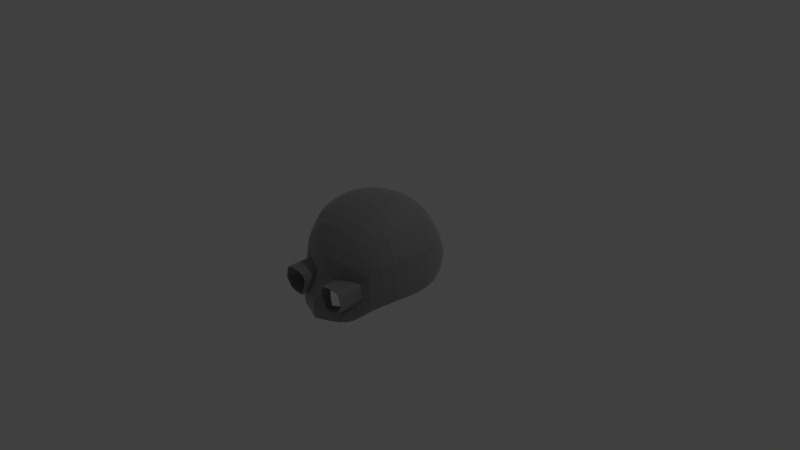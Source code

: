 # Source: helmet.blend  (saved by Blender 2.76.0; exported with 4.5.12 LTS)
import bpy
from mathutils import Matrix  # noqa: F401  (used for matrix-valued properties, if any)

bpy.ops.wm.read_factory_settings(use_empty=True)
scene = bpy.context.scene
scene.name = 'Scene'

# ---- collections
col_collection_1 = bpy.data.collections.new('Collection 1'); scene.collection.children.link(col_collection_1)

# ---- materials (node trees are filled in below, after node groups)
mat_material = bpy.data.materials.new('Material')
mat_material.alpha_threshold = 0.0
mat_material.diffuse_color = (0.07324, 0.07324, 0.07324, 1.0)
mat_material.roughness = 0.5
mat_material.line_color = (0.0, 0.0, 0.0, 1.0)

# ---- material node trees
mat_material.use_nodes = True; mat_material.node_tree.nodes.clear()
_N = mat_material.node_tree.nodes; _L = mat_material.node_tree.links
n0 = _N.new('ShaderNodeOutputMaterial'); n0.name = 'Material Output'; n0.location = (300, 300)
n1 = _N.new('ShaderNodeBsdfAnisotropic'); n1.name = 'Glossy BSDF'; n1.location = (10, 300)
n1.distribution = 'GGX'
n1.inputs[0].default_value = (0.6287, 0.6193, 0.6383, 1.0)
n1.inputs[1].default_value = 0.8944
_L.new(n1.outputs[0], n0.inputs[0])
n0.is_active_output = True

# ---- world
world_world = bpy.data.worlds.new('World'); scene.world = world_world
world_world.color = (0.05088, 0.05088, 0.05088)
world_world.use_sun_shadow = False
world_world.sun_shadow_jitter_overblur = 0.0
world_world.cycles.sampling_method = 'MANUAL'
world_world.cycles.sample_map_resolution = 256

# ---- cameras
cam_camera = bpy.data.cameras.new('Camera')
cam_camera.clip_end = 100.0
cam_camera.lens = 35.0
cam_camera.sensor_width = 32.0
cam_camera.sensor_height = 18.0
cam_camera.ortho_scale = 7.314
cam_camera.dof.focus_distance = 0.0

# ---- lights
light_lamp = bpy.data.lights.new('Lamp', 'POINT')
light_lamp.transmission_factor = 0.0
light_lamp.cutoff_distance = 30.0
light_lamp.energy = 100.0
light_lamp.shadow_buffer_clip_start = 1.001
light_lamp.shadow_soft_size = 0.1
light_lamp.shadow_maximum_resolution = 0.006
light_lamp.use_absolute_resolution = True
light_lamp.cycles.use_multiple_importance_sampling = False

# ---- meshes
me_cube = bpy.data.meshes.new('Cube')
me_cube.from_pydata([(-0.1693, 0.1693, 0.8203), (-0.1571, 0.4798, 0.7064), (-0.55, 0.1541, 0.664), (-0.4937, 0.42, 0.5862), (-0.1693, -0.1693, 0.8203), (-0.55, -0.1541, 0.664), (-0.1571, -0.4798, 0.7027), (-0.4937, -0.42, 0.5731), (-0.7981, 0.1646, 0.3007), (-0.7064, 0.1571, 0.4798), (-0.687, 0.4672, 0.2801), (-0.6178, 0.4342, 0.4342), (-0.7981, -0.1646, 0.2969), (-0.687, -0.4666, 0.2233), (-0.7064, -0.1571, 0.4785), (-0.6178, -0.4342, 0.4027), (-0.116, -0.802, 0.1482), (-0.1571, -0.7064, 0.4365), (-0.5084, -0.6466, 0.1362), (-0.4937, -0.5862, 0.3525), (-0.1646, 0.8005, 0.3041), (-0.5347, 0.6477, 0.2765), (-0.1571, 0.7065, 0.4799), (-0.4937, 0.5862, 0.4201), (-0.7215, -0.4907, -0.01481), (-0.8377, -0.1729, 0.05989), (-0.0934, -0.9206, -0.1695), (-0.5308, -0.6702, -0.1466), (-0.1729, 0.854, 0.09014), (-0.7215, 0.4952, 0.06924), (-0.5619, 0.6916, 0.07988), (-0.8377, 0.1729, 0.06682), (-0.5572, 0.6955, -0.06499), (-0.1715, 0.8579, -0.06854), (-0.5545, -0.6969, -0.2945), (-0.1565, -0.9451, -0.3854), (-0.7181, -0.4947, -0.1732), (-0.8308, -0.1718, -0.1156), (-0.7155, 0.4954, -0.08626), (-0.8308, 0.1717, -0.1069), (-0.5466, 0.6669, 0.1904), (-0.1682, 0.8239, 0.2104), (-0.502, -0.6537, -0.00682), (-0.06847, -0.85, -0.02178), (-0.7021, -0.4771, 0.1144), (-0.8154, -0.1682, 0.1921), (-0.7021, 0.4795, 0.1877), (-0.8154, 0.1682, 0.1982), (-0.4062, 0.7551, 0.2023), (-0.394, -0.8284, -0.3774), (-0.4141, 0.7912, -0.05547), (-0.4176, 0.785, 0.09146), (-0.3738, 0.6499, 0.4487), (-0.3973, 0.7318, 0.2887), (-0.3738, -0.6498, 0.3768), (-0.3174, -0.7329, 0.1176), (-0.3738, -0.4485, 0.64), (-0.4087, -0.1602, 0.7493), (-0.3738, 0.4485, 0.6498), (-0.4087, 0.1602, 0.7493), (-0.1632, 0.3315, 0.7775), (-0.3138, 0.164, 0.7882), (-0.5261, 0.2976, 0.6328), (-0.2898, 0.4634, 0.6798), (-0.1723, -2.198e-07, 0.8346), (-0.5598, -3.129e-07, 0.6758), (-0.3138, -0.164, 0.7882), (-0.1632, -0.3315, 0.7766), (-0.2898, -0.4634, 0.6727), (-0.5261, -0.2976, 0.6295), (-0.8416, 0.1738, -0.01002), (-0.7249, 0.4993, 0.0002425), (-0.8121, -2.98e-07, 0.3051), (-0.7189, -3.204e-07, 0.4881), (-0.7719, 0.162, 0.3644), (-0.7563, 0.3225, 0.2901), (-0.6669, 0.4567, 0.3357), (-0.6717, 0.3049, 0.4598), (-0.8416, -0.1739, -0.01718), (-0.7256, -0.4951, -0.0854), (-0.7563, -0.3223, 0.2712), (-0.7719, -0.162, 0.3617), (-0.6717, -0.3049, 0.4503), (-0.6669, -0.4565, 0.2891), (-0.1203, -0.9433, -0.2658), (-0.5049, -0.6846, -0.1942), (-0.1486, -0.7729, 0.2776), (-0.2257, -0.7721, 0.121), (-0.5157, -0.6284, 0.2218), (-0.2898, -0.6798, 0.4004), (-0.1738, 0.8626, 0.0199), (-0.5646, 0.6989, 0.01558), (-0.305, 0.7699, 0.2956), (-0.162, 0.7726, 0.3654), (-0.2898, 0.6799, 0.4636), (-0.5223, 0.6287, 0.3283), (-0.6328, 0.6214, -0.0727), (-0.6074, 0.5814, 0.2743), (-0.5549, 0.5321, 0.4164), (-0.6353, -0.6208, -0.2301), (-0.6008, -0.5803, 0.1721), (-0.5549, -0.5321, 0.3615), (-0.8264, 0.1706, 0.1331), (-0.5549, 0.4164, 0.5321), (-0.6246, 0.1533, 0.5965), (-0.6246, -0.1533, 0.5962), (-0.5549, -0.4164, 0.5141), (-0.3637, 0.563, 0.563), (-0.1541, 0.6071, 0.6071), (-0.7117, 0.4873, 0.129), (-0.8264, -0.1706, 0.1262), (-0.3637, -0.5629, 0.5327), (-0.1541, -0.6071, 0.5917), (-0.7117, -0.4838, 0.04847), (-0.07515, -0.8864, -0.08901), (-0.1706, 0.8388, 0.1508), (-0.5542, 0.6792, 0.1356), (-0.6303, -0.6079, -0.08044), (-0.7875, 0.3385, -0.09965), (-0.8453, -2.007e-05, -0.1111), (-0.7882, -0.3384, -0.1323), (-0.2942, -0.8978, -0.3868), (-0.3179, 0.8316, -0.05637), (-0.794, 0.34, 0.06622), (-0.8522, -2.645e-07, 0.06629), (-0.4058, 0.783, -0.1365), (-0.1681, 0.8477, -0.1558), (-0.794, -0.3389, 0.03656), (-0.3206, 0.8255, 0.094), (-0.1935, -0.8939, -0.2069), (-0.6381, 0.619, 0.07431), (-0.5604, -0.7019, -0.3807), (-0.1828, -0.9248, -0.5148), (-0.7068, -0.4918, -0.2646), (-0.8146, -0.1686, -0.2132), (-0.7014, 0.4883, -0.1715), (-0.8146, 0.1685, -0.2025), (-0.8297, -2.831e-07, 0.2003), (-0.7728, 0.3302, 0.192), (-0.7728, -0.3296, 0.1661), (-0.1558, -0.8306, -0.05447), (-0.3118, 0.7942, 0.2073), (-0.6208, 0.5979, 0.1867), (-0.6097, -0.5916, 0.0518), (-0.5399, 0.656, 0.239), (-0.1662, 0.8107, 0.2634), (-0.2697, -0.7473, 0.02748), (-0.08487, -0.8192, 0.04389), (-0.6936, -0.4712, 0.1752), (-0.8056, -0.1662, 0.2512), (-0.6936, 0.4726, 0.2399), (-0.8056, 0.1662, 0.2561), (-0.3927, 0.3124, 0.7112), (-0.416, -2.831e-07, 0.7625), (-0.3927, -0.3124, 0.7088), (-0.3442, -0.8244, -0.2918), (-0.3698, -0.7071, 0.2219), (-0.4196, 0.7942, 0.02654), (-0.3898, 0.707, 0.3447), (-0.4754, 0.5175, 0.5175), (-0.4754, -0.5175, 0.4843), (-0.517, -0.6583, -0.08176), (-0.4118, 0.7699, 0.1474), (-0.5461, 0.6877, -0.1444), (-0.4298, -0.8194, -0.4678), (-0.4012, 0.7419, 0.2512), (-0.4574, -0.6514, 0.03436), (-0.4762, 0.7112, 0.1964), (-0.4745, -0.7553, -0.3494), (-0.4854, 0.7435, -0.06021), (-0.4895, 0.7385, 0.08569), (-0.4336, 0.6182, 0.4344), (-0.4658, 0.6899, 0.2826), (-0.4336, -0.6181, 0.3621), (-0.4129, -0.6895, 0.1175), (-0.4336, -0.4343, 0.6062), (-0.4791, -0.1571, 0.7068), (-0.4336, 0.4343, 0.6181), (-0.4791, 0.1571, 0.7068), (-0.0005374, -0.9914, -0.5229), (-0.3194, -2.59e-07, 0.8021), (-0.3022, 0.3208, 0.7473), (-0.3022, -0.3208, 0.7455), (-0.8562, -5.211e-06, -0.01203), (-0.7978, 0.3421, -0.007232), (-0.7855, -3.083e-07, 0.3703), (-0.7979, -0.3411, -0.0376), (-0.7321, 0.3167, 0.3507), (-0.7321, -0.3167, 0.3357), (-0.2365, -0.903, -0.2912), (-0.2782, -0.7433, 0.241), (-0.3221, 0.8349, 0.02761), (-0.3, 0.7429, 0.3539), (-0.6411, 0.625, 0.008987), (-0.5918, 0.566, 0.326), (-0.6366, -0.6162, -0.1482), (-0.5901, -0.5657, 0.2438), (-0.5961, 0.2958, 0.5698), (-0.6357, -3.232e-07, 0.607), (-0.5961, -0.2958, 0.5649), (-0.2835, 0.5853, 0.5853), (-0.2835, -0.5853, 0.5607), (-0.5262, 0.4915, 0.4915), (-0.5262, -0.4915, 0.4568), (-0.6201, -0.5988, -0.01709), (-0.6294, 0.6084, 0.131), (-0.7721, 0.3327, -0.1908), (-0.8288, -3.78e-05, -0.2091), (-0.7734, -0.3337, -0.2274), (-0.3362, -0.8767, -0.4895), (0.0005374, -0.9914, -0.5229), (-0.3162, 0.8097, 0.1511), (-0.1638, -0.8699, -0.1258), (-0.3115, 0.8229, -0.1394), (-0.7833, -0.3342, 0.1009), (-0.6202, 0.6139, -0.1531), (-0.6305, -0.6216, -0.3179), (-0.7833, 0.335, 0.1297), (-0.8409, -2.745e-07, 0.1337), (-0.8197, -2.922e-07, 0.2595), (-0.7635, 0.3258, 0.2475), (-0.7635, -0.3255, 0.2251), (-0.1847, -0.7924, 0.008436), (-0.308, 0.7804, 0.2572), (-0.6132, 0.5885, 0.2362), (-0.6022, -0.5857, 0.1177), (-0.4592, 0.305, 0.6721), (-0.4877, -2.988e-07, 0.7193), (-0.4592, -0.305, 0.6692), (-0.4458, -0.7406, -0.2663), (-0.4426, -0.6678, 0.2167), (-0.4918, 0.7467, 0.02108), (-0.4558, 0.668, 0.3365), (-0.4194, 0.5403, 0.5403), (-0.4194, -0.5403, 0.5074), (-0.4828, 0.7247, 0.1415), (-0.4757, 0.7355, -0.1404), (-0.4943, -0.7591, -0.4362), (-0.4703, 0.6991, 0.2451), (-0.381, -0.6961, 0.03832), (-0.5308, -0.9983, -0.1466), (-0.502, -0.9983, -0.00682), (-0.5049, -0.9983, -0.1942), (-0.1935, -0.9983, -0.2069), (-0.1558, -0.9983, -0.05447), (-0.2697, -0.9983, 0.02748), (-0.3442, -0.9983, -0.2918), (-0.517, -0.9983, -0.08176), (-0.4574, -0.9983, 0.03436), (-0.2365, -0.9983, -0.2912), (-0.1638, -0.9983, -0.1258), (-0.1847, -0.9983, 0.008436), (-0.4458, -0.9983, -0.2663), (-0.381, -0.9983, 0.03832), (0.0005374, -0.9914, -0.5229), (-0.0005374, -0.9914, -0.5229), (0.1693, 0.1693, 0.8203), (0.1571, 0.4798, 0.7064), (0.55, 0.1541, 0.664), (0.4937, 0.42, 0.5862), (0.1693, -0.1693, 0.8203), (0.55, -0.1541, 0.664), (0.1571, -0.4798, 0.7027), (0.4937, -0.42, 0.5731), (0.7981, 0.1646, 0.3007), (0.7064, 0.1571, 0.4798), (0.687, 0.4672, 0.2801), (0.6178, 0.4342, 0.4342), (0.7981, -0.1646, 0.2969), (0.687, -0.4666, 0.2233), (0.7064, -0.1571, 0.4785), (0.6178, -0.4342, 0.4027), (0.116, -0.802, 0.1482), (0.1571, -0.7064, 0.4365), (0.5084, -0.6466, 0.1362), (0.4937, -0.5862, 0.3525), (0.1646, 0.8005, 0.3041), (0.5347, 0.6477, 0.2765), (0.1571, 0.7065, 0.4799), (0.4937, 0.5862, 0.4201), (0.7215, -0.4907, -0.01481), (0.8377, -0.1729, 0.05989), (0.0934, -0.9206, -0.1695), (0.5308, -0.6702, -0.1466), (0.1729, 0.854, 0.09014), (0.7215, 0.4952, 0.06924), (0.5619, 0.6916, 0.07988), (0.8377, 0.1729, 0.06682), (0.5572, 0.6955, -0.06499), (0.1715, 0.8579, -0.06854), (0.5545, -0.6969, -0.2945), (0.1565, -0.9451, -0.3854), (0.7181, -0.4947, -0.1732), (0.8308, -0.1718, -0.1156), (0.7155, 0.4954, -0.08626), (0.8308, 0.1717, -0.1069), (0.5466, 0.6669, 0.1904), (0.1682, 0.8239, 0.2104), (0.502, -0.6537, -0.00682), (0.06847, -0.85, -0.02178), (0.7021, -0.4771, 0.1144), (0.8154, -0.1682, 0.1921), (0.7021, 0.4795, 0.1877), (0.8154, 0.1682, 0.1982), (0.4062, 0.7551, 0.2023), (0.394, -0.8284, -0.3774), (0.4141, 0.7912, -0.05547), (0.4176, 0.785, 0.09146), (0.3738, 0.6499, 0.4487), (0.3973, 0.7318, 0.2887), (0.3738, -0.6498, 0.3768), (0.3174, -0.7329, 0.1176), (0.3738, -0.4485, 0.64), (0.4087, -0.1602, 0.7493), (0.3738, 0.4485, 0.6498), (0.4087, 0.1602, 0.7493), (0.1632, 0.3315, 0.7775), (0.3138, 0.164, 0.7882), (0.5261, 0.2976, 0.6328), (0.2898, 0.4634, 0.6798), (0.1723, -2.198e-07, 0.8346), (0.5598, -3.129e-07, 0.6758), (0.3138, -0.164, 0.7882), (0.1632, -0.3315, 0.7766), (0.2898, -0.4634, 0.6727), (0.5261, -0.2976, 0.6295), (0.8416, 0.1738, -0.01002), (0.7249, 0.4993, 0.0002425), (0.8121, -2.98e-07, 0.3051), (0.7189, -3.204e-07, 0.4881), (0.7719, 0.162, 0.3644), (0.7563, 0.3225, 0.2901), (0.6669, 0.4567, 0.3357), (0.6717, 0.3049, 0.4598), (0.8416, -0.1739, -0.01718), (0.7256, -0.4951, -0.0854), (0.7563, -0.3223, 0.2712), (0.7719, -0.162, 0.3617), (0.6717, -0.3049, 0.4503), (0.6669, -0.4565, 0.2891), (0.1203, -0.9433, -0.2658), (0.5049, -0.6846, -0.1942), (0.1486, -0.7729, 0.2776), (0.2257, -0.7721, 0.121), (0.5157, -0.6284, 0.2218), (0.2898, -0.6798, 0.4004), (0.1738, 0.8626, 0.0199), (0.5646, 0.6989, 0.01558), (0.305, 0.7699, 0.2956), (0.162, 0.7726, 0.3654), (0.2898, 0.6799, 0.4636), (0.5223, 0.6287, 0.3283), (0.6328, 0.6214, -0.0727), (0.6074, 0.5814, 0.2743), (0.5549, 0.5321, 0.4164), (0.6353, -0.6208, -0.2301), (0.6008, -0.5803, 0.1721), (0.5549, -0.5321, 0.3615), (0.8264, 0.1706, 0.1331), (0.5549, 0.4164, 0.5321), (0.6246, 0.1533, 0.5965), (0.6246, -0.1533, 0.5962), (0.5549, -0.4164, 0.5141), (0.3637, 0.563, 0.563), (0.1541, 0.6071, 0.6071), (0.7117, 0.4873, 0.129), (0.8264, -0.1706, 0.1262), (0.3637, -0.5629, 0.5327), (0.1541, -0.6071, 0.5917), (0.7117, -0.4838, 0.04847), (0.07515, -0.8864, -0.08901), (0.1706, 0.8388, 0.1508), (0.5542, 0.6792, 0.1356), (0.6303, -0.6079, -0.08044), (0.7875, 0.3385, -0.09965), (0.8453, -2.007e-05, -0.1111), (0.7882, -0.3384, -0.1323), (0.2942, -0.8978, -0.3868), (0.3179, 0.8316, -0.05637), (0.794, 0.34, 0.06622), (0.8522, -2.645e-07, 0.06629), (0.4058, 0.783, -0.1365), (0.1681, 0.8477, -0.1558), (0.794, -0.3389, 0.03656), (0.3206, 0.8255, 0.094), (0.1935, -0.8939, -0.2069), (0.6381, 0.619, 0.07431), (0.5604, -0.7019, -0.3807), (0.1828, -0.9248, -0.5148), (0.7068, -0.4918, -0.2646), (0.8146, -0.1686, -0.2132), (0.7014, 0.4883, -0.1715), (0.8146, 0.1685, -0.2025), (0.8297, -2.831e-07, 0.2003), (0.7728, 0.3302, 0.192), (0.7728, -0.3296, 0.1661), (0.1558, -0.8306, -0.05447), (0.3118, 0.7942, 0.2073), (0.6208, 0.5979, 0.1867), (0.6097, -0.5916, 0.0518), (0.5399, 0.656, 0.239), (0.1662, 0.8107, 0.2634), (0.2697, -0.7473, 0.02748), (0.08487, -0.8192, 0.04389), (0.6936, -0.4712, 0.1752), (0.8056, -0.1662, 0.2512), (0.6936, 0.4726, 0.2399), (0.8056, 0.1662, 0.2561), (0.3927, 0.3124, 0.7112), (0.416, -2.831e-07, 0.7625), (0.3927, -0.3124, 0.7088), (0.3442, -0.8244, -0.2918), (0.3698, -0.7071, 0.2219), (0.4196, 0.7942, 0.02654), (0.3898, 0.707, 0.3447), (0.4754, 0.5175, 0.5175), (0.4754, -0.5175, 0.4843), (0.517, -0.6583, -0.08176), (0.4118, 0.7699, 0.1474), (0.5461, 0.6877, -0.1444), (0.4298, -0.8194, -0.4678), (0.4012, 0.7419, 0.2512), (0.4574, -0.6514, 0.03436), (0.4762, 0.7112, 0.1964), (0.4745, -0.7553, -0.3494), (0.4854, 0.7435, -0.06021), (0.4895, 0.7385, 0.08569), (0.4336, 0.6182, 0.4344), (0.4658, 0.6899, 0.2826), (0.4336, -0.6181, 0.3621), (0.4129, -0.6895, 0.1175), (0.4336, -0.4343, 0.6062), (0.4791, -0.1571, 0.7068), (0.4336, 0.4343, 0.6181), (0.4791, 0.1571, 0.7068), (0.0005374, -0.9914, -0.5229), (0.3194, -2.59e-07, 0.8021), (0.3022, 0.3208, 0.7473), (0.3022, -0.3208, 0.7455), (0.8562, -5.211e-06, -0.01203), (0.7978, 0.3421, -0.007232), (0.7855, -3.083e-07, 0.3703), (0.7979, -0.3411, -0.0376), (0.7321, 0.3167, 0.3507), (0.7321, -0.3167, 0.3357), (0.2365, -0.903, -0.2912), (0.2782, -0.7433, 0.241), (0.3221, 0.8349, 0.02761), (0.3, 0.7429, 0.3539), (0.6411, 0.625, 0.008987), (0.5918, 0.566, 0.326), (0.6366, -0.6162, -0.1482), (0.5901, -0.5657, 0.2438), (0.5961, 0.2958, 0.5698), (0.6357, -3.232e-07, 0.607), (0.5961, -0.2958, 0.5649), (0.2835, 0.5853, 0.5853), (0.2835, -0.5853, 0.5607), (0.5262, 0.4915, 0.4915), (0.5262, -0.4915, 0.4568), (0.6201, -0.5988, -0.01709), (0.6294, 0.6084, 0.131), (0.7721, 0.3327, -0.1908), (0.8288, -3.78e-05, -0.2091), (0.7734, -0.3337, -0.2274), (0.3362, -0.8767, -0.4895), (-0.0005374, -0.9914, -0.5229), (0.3162, 0.8097, 0.1511), (0.1638, -0.8699, -0.1258), (0.3115, 0.8229, -0.1394), (0.7833, -0.3342, 0.1009), (0.6202, 0.6139, -0.1531), (0.6305, -0.6216, -0.3179), (0.7833, 0.335, 0.1297), (0.8409, -2.745e-07, 0.1337), (0.8197, -2.922e-07, 0.2595), (0.7635, 0.3258, 0.2475), (0.7635, -0.3255, 0.2251), (0.1847, -0.7924, 0.008436), (0.308, 0.7804, 0.2572), (0.6132, 0.5885, 0.2362), (0.6022, -0.5857, 0.1177), (0.4592, 0.305, 0.6721), (0.4877, -2.988e-07, 0.7193), (0.4592, -0.305, 0.6692), (0.4458, -0.7406, -0.2663), (0.4426, -0.6678, 0.2167), (0.4918, 0.7467, 0.02108), (0.4558, 0.668, 0.3365), (0.4194, 0.5403, 0.5403), (0.4194, -0.5403, 0.5074), (0.4828, 0.7247, 0.1415), (0.4757, 0.7355, -0.1404), (0.4943, -0.7591, -0.4362), (0.4703, 0.6991, 0.2451), (0.381, -0.6961, 0.03832), (0.5308, -0.9983, -0.1466), (0.502, -0.9983, -0.00682), (0.5049, -0.9983, -0.1942), (0.1935, -0.9983, -0.2069), (0.1558, -0.9983, -0.05447), (0.2697, -0.9983, 0.02748), (0.3442, -0.9983, -0.2918), (0.517, -0.9983, -0.08176), (0.4574, -0.9983, 0.03436), (0.2365, -0.9983, -0.2912), (0.1638, -0.9983, -0.1258), (0.1847, -0.9983, 0.008436), (0.4458, -0.9983, -0.2663), (0.381, -0.9983, 0.03832), (0.0, 0.1723, 0.8346), (0.0, 0.4884, 0.7189), (0.0, -0.1723, 0.8346), (0.0, -0.4884, 0.717), (0.0, -0.8147, 0.1694), (0.0, -0.7189, 0.4577), (0.0, 0.8139, 0.3088), (0.0, 0.7189, 0.4884), (0.0, -1.004, -0.3595), (0.0, 0.8675, -0.07745), (0.0, -0.9204, -0.144), (0.0, 0.8652, 0.0866), (0.0, -0.8494, -0.002694), (0.0, 0.8364, 0.2114), (0.0, -1.004, -0.3595), (-0.0005374, -0.9914, -0.5229), (0.0, -1.923e-07, 0.8492), (0.0, 0.3375, 0.7912), (0.0, -0.3375, 0.7907), (0.0, -0.9903, -0.2842), (0.0, -0.7862, 0.3002), (0.0, 0.8731, 0.01385), (0.0, 0.786, 0.3717), (0.0, 0.6179, 0.6179), (0.0, -0.6179, 0.6079), (0.0005374, -0.9914, -0.5229), (0.0, 0.8507, 0.1495), (0.0, -0.88, -0.06527), (0.0, 0.8563, -0.1674), (0.0, -0.828, 0.06757), (0.0, 0.8237, 0.2664)], [(529, 518), (518, 179), (518, 254), (524, 255), (518, 435), (518, 525), (524, 535)], [(0, 64, 526, 510), (0, 510, 527, 60), (0, 60, 181, 61), (0, 61, 180, 64), (1, 60, 527, 511), (1, 511, 533, 108), (1, 108, 200, 63), (1, 63, 181, 60), (2, 65, 227, 178), (2, 178, 226, 62), (2, 62, 197, 104), (2, 104, 198, 65), (3, 62, 226, 177), (3, 177, 233, 159), (3, 159, 202, 103), (3, 103, 197, 62), (4, 512, 526, 64), (4, 64, 180, 66), (4, 66, 182, 67), (4, 67, 528, 512), (5, 176, 227, 65), (5, 65, 198, 105), (5, 105, 199, 69), (5, 69, 228, 176), (6, 513, 528, 67), (6, 67, 182, 68), (6, 68, 201, 112), (6, 112, 534, 513), (7, 175, 228, 69), (7, 69, 199, 106), (7, 106, 203, 160), (7, 160, 234, 175), (8, 151, 219, 72), (8, 72, 185, 74), (8, 74, 187, 75), (8, 75, 220, 151), (9, 74, 185, 73), (9, 73, 198, 104), (9, 104, 197, 77), (9, 77, 187, 74), (10, 150, 220, 75), (10, 75, 187, 76), (10, 76, 194, 97), (10, 97, 224, 150), (11, 76, 187, 77), (11, 77, 197, 103), (11, 103, 202, 98), (11, 98, 194, 76), (12, 72, 219, 149), (12, 149, 221, 80), (12, 80, 188, 81), (12, 81, 185, 72), (13, 80, 221, 148), (13, 148, 225, 100), (13, 100, 196, 83), (13, 83, 188, 80), (14, 73, 185, 81), (14, 81, 188, 82), (14, 82, 199, 105), (14, 105, 198, 73), (15, 82, 188, 83), (15, 83, 196, 101), (15, 101, 203, 106), (15, 106, 199, 82), (16, 147, 539, 514), (16, 514, 530, 86), (16, 86, 190, 87), (16, 87, 222, 147), (17, 86, 530, 515), (17, 515, 534, 112), (17, 112, 201, 89), (17, 89, 190, 86), (18, 166, 239, 174), (18, 174, 230, 88), (18, 88, 196, 100), (18, 100, 225, 166), (19, 88, 230, 173), (19, 173, 234, 160), (19, 160, 203, 101), (19, 101, 196, 88), (20, 516, 540, 145), (20, 145, 223, 92), (20, 92, 192, 93), (20, 93, 532, 516), (21, 172, 238, 144), (21, 144, 224, 97), (21, 97, 194, 95), (21, 95, 232, 172), (22, 517, 532, 93), (22, 93, 192, 94), (22, 94, 200, 108), (22, 108, 533, 517), (23, 171, 232, 95), (23, 95, 194, 98), (23, 98, 202, 159), (23, 159, 233, 171), (24, 127, 186, 79), (24, 79, 195, 117), (24, 117, 204, 113), (24, 113, 214, 127), (25, 124, 183, 78), (25, 78, 186, 127), (25, 127, 214, 110), (25, 110, 218, 124), (26, 84, 529, 520), (26, 520, 537, 114), (26, 114, 212, 129), (26, 129, 189, 84), (27, 161, 204, 117), (27, 117, 195, 85), (28, 521, 531, 90), (28, 90, 191, 128), (28, 128, 211, 115), (28, 115, 536, 521), (29, 71, 184, 123), (29, 123, 217, 109), (29, 109, 205, 130), (29, 130, 193, 71), (30, 170, 231, 91), (30, 91, 193, 130), (30, 130, 205, 116), (30, 116, 235, 170), (31, 70, 183, 124), (31, 124, 218, 102), (31, 102, 217, 123), (31, 123, 184, 70), (32, 91, 231, 169), (32, 169, 236, 163), (32, 163, 215, 96), (32, 96, 193, 91), (33, 90, 531, 519), (33, 519, 538, 126), (33, 126, 213, 122), (33, 122, 191, 90), (34, 168, 229, 85), (34, 85, 195, 99), (34, 99, 216, 131), (34, 131, 237, 168), (35, 524, 529, 84), (35, 84, 189, 121), (35, 121, 209, 132), (35, 132, 210, 524), (36, 79, 186, 120), (36, 120, 208, 133), (36, 133, 216, 99), (36, 99, 195, 79), (37, 78, 183, 119), (37, 119, 207, 134), (37, 134, 208, 120), (37, 120, 186, 78), (38, 118, 184, 71), (38, 71, 193, 96), (38, 96, 215, 135), (38, 135, 206, 118), (39, 119, 183, 70), (39, 70, 184, 118), (39, 118, 206, 136), (39, 136, 207, 119), (40, 167, 235, 116), (40, 116, 205, 142), (40, 142, 224, 144), (40, 144, 238, 167), (41, 523, 536, 115), (41, 115, 211, 141), (41, 141, 223, 145), (41, 145, 540, 523), (42, 166, 225, 143), (42, 143, 204, 161), (43, 114, 537, 522), (43, 522, 539, 147), (43, 147, 222, 140), (43, 140, 212, 114), (44, 139, 214, 113), (44, 113, 204, 143), (44, 143, 225, 148), (44, 148, 221, 139), (45, 137, 218, 110), (45, 110, 214, 139), (45, 139, 221, 149), (45, 149, 219, 137), (46, 109, 217, 138), (46, 138, 220, 150), (46, 150, 224, 142), (46, 142, 205, 109), (47, 102, 218, 137), (47, 137, 219, 151), (47, 151, 220, 138), (47, 138, 217, 102), (48, 141, 211, 162), (48, 162, 235, 167), (48, 167, 238, 165), (48, 165, 223, 141), (49, 121, 189, 155), (49, 155, 229, 168), (49, 168, 237, 164), (49, 164, 209, 121), (50, 157, 191, 122), (50, 122, 213, 125), (50, 125, 236, 169), (50, 169, 231, 157), (51, 128, 191, 157), (51, 157, 231, 170), (51, 170, 235, 162), (51, 162, 211, 128), (52, 94, 192, 158), (52, 158, 232, 171), (52, 171, 233, 107), (52, 107, 200, 94), (53, 92, 223, 165), (53, 165, 238, 172), (53, 172, 232, 158), (53, 158, 192, 92), (54, 156, 190, 89), (54, 89, 201, 111), (54, 111, 234, 173), (54, 173, 230, 156), (55, 146, 222, 87), (55, 87, 190, 156), (55, 156, 230, 174), (55, 174, 239, 146), (56, 68, 182, 154), (56, 154, 228, 175), (56, 175, 234, 111), (56, 111, 201, 68), (57, 66, 180, 153), (57, 153, 227, 176), (57, 176, 228, 154), (57, 154, 182, 66), (58, 152, 181, 63), (58, 63, 200, 107), (58, 107, 233, 177), (58, 177, 226, 152), (59, 153, 180, 61), (59, 61, 181, 152), (59, 152, 226, 178), (59, 178, 227, 153), (146, 239, 253, 245), (166, 42, 241, 248), (161, 27, 240, 247), (222, 146, 245, 251), (85, 229, 252, 242), (212, 140, 244, 250), (42, 161, 247, 241), (239, 166, 248, 253), (189, 129, 243, 249), (27, 85, 242, 240), (155, 189, 249, 246), (140, 222, 251, 244), (129, 212, 250, 243), (229, 155, 246, 252), (256, 510, 526, 320), (256, 316, 527, 510), (256, 317, 437, 316), (256, 320, 436, 317), (257, 511, 527, 316), (257, 364, 533, 511), (257, 319, 456, 364), (257, 316, 437, 319), (258, 434, 483, 321), (258, 318, 482, 434), (258, 360, 453, 318), (258, 321, 454, 360), (259, 433, 482, 318), (259, 415, 489, 433), (259, 359, 458, 415), (259, 318, 453, 359), (260, 320, 526, 512), (260, 322, 436, 320), (260, 323, 438, 322), (260, 512, 528, 323), (261, 321, 483, 432), (261, 361, 454, 321), (261, 325, 455, 361), (261, 432, 484, 325), (262, 323, 528, 513), (262, 324, 438, 323), (262, 368, 457, 324), (262, 513, 534, 368), (263, 325, 484, 431), (263, 362, 455, 325), (263, 416, 459, 362), (263, 431, 490, 416), (264, 328, 475, 407), (264, 330, 441, 328), (264, 331, 443, 330), (264, 407, 476, 331), (265, 329, 441, 330), (265, 360, 454, 329), (265, 333, 453, 360), (265, 330, 443, 333), (266, 331, 476, 406), (266, 332, 443, 331), (266, 353, 450, 332), (266, 406, 480, 353), (267, 333, 443, 332), (267, 359, 453, 333), (267, 354, 458, 359), (267, 332, 450, 354), (268, 405, 475, 328), (268, 336, 477, 405), (268, 337, 444, 336), (268, 328, 441, 337), (269, 404, 477, 336), (269, 356, 481, 404), (269, 339, 452, 356), (269, 336, 444, 339), (270, 337, 441, 329), (270, 338, 444, 337), (270, 361, 455, 338), (270, 329, 454, 361), (271, 339, 444, 338), (271, 357, 452, 339), (271, 362, 459, 357), (271, 338, 455, 362), (272, 514, 539, 403), (272, 342, 530, 514), (272, 343, 446, 342), (272, 403, 478, 343), (273, 515, 530, 342), (273, 368, 534, 515), (273, 345, 457, 368), (273, 342, 446, 345), (274, 430, 495, 422), (274, 344, 486, 430), (274, 356, 452, 344), (274, 422, 481, 356), (275, 429, 486, 344), (275, 416, 490, 429), (275, 357, 459, 416), (275, 344, 452, 357), (276, 401, 540, 516), (276, 348, 479, 401), (276, 349, 448, 348), (276, 516, 532, 349), (277, 400, 494, 428), (277, 353, 480, 400), (277, 351, 450, 353), (277, 428, 488, 351), (278, 349, 532, 517), (278, 350, 448, 349), (278, 364, 456, 350), (278, 517, 533, 364), (279, 351, 488, 427), (279, 354, 450, 351), (279, 415, 458, 354), (279, 427, 489, 415), (280, 335, 442, 383), (280, 373, 451, 335), (280, 369, 460, 373), (280, 383, 470, 369), (281, 334, 439, 380), (281, 383, 442, 334), (281, 366, 470, 383), (281, 380, 474, 366), (282, 520, 529, 340), (282, 370, 537, 520), (282, 385, 468, 370), (282, 340, 445, 385), (283, 373, 460, 417), (283, 341, 451, 373), (284, 346, 531, 521), (284, 384, 447, 346), (284, 371, 467, 384), (284, 521, 536, 371), (285, 379, 440, 327), (285, 365, 473, 379), (285, 386, 461, 365), (285, 327, 449, 386), (286, 347, 487, 426), (286, 386, 449, 347), (286, 372, 461, 386), (286, 426, 491, 372), (287, 380, 439, 326), (287, 358, 474, 380), (287, 379, 473, 358), (287, 326, 440, 379), (288, 425, 487, 347), (288, 419, 492, 425), (288, 352, 471, 419), (288, 347, 449, 352), (289, 519, 531, 346), (289, 382, 538, 519), (289, 378, 469, 382), (289, 346, 447, 378), (290, 341, 485, 424), (290, 355, 451, 341), (290, 387, 472, 355), (290, 424, 493, 387), (291, 340, 529, 524), (291, 377, 445, 340), (291, 388, 465, 377), (291, 524, 466, 388), (292, 376, 442, 335), (292, 389, 464, 376), (292, 355, 472, 389), (292, 335, 451, 355), (293, 375, 439, 334), (293, 390, 463, 375), (293, 376, 464, 390), (293, 334, 442, 376), (294, 327, 440, 374), (294, 352, 449, 327), (294, 391, 471, 352), (294, 374, 462, 391), (295, 326, 439, 375), (295, 374, 440, 326), (295, 392, 462, 374), (295, 375, 463, 392), (296, 372, 491, 423), (296, 398, 461, 372), (296, 400, 480, 398), (296, 423, 494, 400), (297, 371, 536, 523), (297, 397, 467, 371), (297, 401, 479, 397), (297, 523, 540, 401), (298, 399, 481, 422), (298, 417, 460, 399), (299, 522, 537, 370), (299, 403, 539, 522), (299, 396, 478, 403), (299, 370, 468, 396), (300, 369, 470, 395), (300, 399, 460, 369), (300, 404, 481, 399), (300, 395, 477, 404), (301, 366, 474, 393), (301, 395, 470, 366), (301, 405, 477, 395), (301, 393, 475, 405), (302, 394, 473, 365), (302, 406, 476, 394), (302, 398, 480, 406), (302, 365, 461, 398), (303, 393, 474, 358), (303, 407, 475, 393), (303, 394, 476, 407), (303, 358, 473, 394), (304, 418, 467, 397), (304, 423, 491, 418), (304, 421, 494, 423), (304, 397, 479, 421), (305, 411, 445, 377), (305, 424, 485, 411), (305, 420, 493, 424), (305, 377, 465, 420), (306, 378, 447, 413), (306, 381, 469, 378), (306, 425, 492, 381), (306, 413, 487, 425), (307, 413, 447, 384), (307, 426, 487, 413), (307, 418, 491, 426), (307, 384, 467, 418), (308, 414, 448, 350), (308, 427, 488, 414), (308, 363, 489, 427), (308, 350, 456, 363), (309, 421, 479, 348), (309, 428, 494, 421), (309, 414, 488, 428), (309, 348, 448, 414), (310, 345, 446, 412), (310, 367, 457, 345), (310, 429, 490, 367), (310, 412, 486, 429), (311, 343, 478, 402), (311, 412, 446, 343), (311, 430, 486, 412), (311, 402, 495, 430), (312, 410, 438, 324), (312, 431, 484, 410), (312, 367, 490, 431), (312, 324, 457, 367), (313, 409, 436, 322), (313, 432, 483, 409), (313, 410, 484, 432), (313, 322, 438, 410), (314, 319, 437, 408), (314, 363, 456, 319), (314, 433, 489, 363), (314, 408, 482, 433), (315, 317, 436, 409), (315, 408, 437, 317), (315, 434, 482, 408), (315, 409, 483, 434), (402, 501, 509, 495), (422, 504, 497, 298), (417, 503, 496, 283), (478, 507, 501, 402), (341, 498, 508, 485), (468, 506, 500, 396), (298, 497, 503, 417), (495, 509, 504, 422), (445, 505, 499, 385), (283, 496, 498, 341), (411, 502, 505, 445), (396, 500, 507, 478), (385, 499, 506, 468), (485, 508, 502, 411)])
me_cube.materials.append(mat_material)
me_cube.use_remesh_preserve_volume = False
me_cube.use_remesh_preserve_attributes = False
me_cube.use_mirror_vertex_groups = False
me_cube.update()

# ---- objects
ob_cube = bpy.data.objects.new('Cube', me_cube)
ob_lamp = bpy.data.objects.new('Lamp', light_lamp)
ob_camera = bpy.data.objects.new('Camera', cam_camera)

# ---- transforms, parenting, visibility, modifiers, constraints
ob_cube.location = (0.0, 0.0, 0.0)
ob_cube.lock_rotations_4d = False
ob_cube.empty_display_type = 'ARROWS'
ob_cube.lineart.crease_threshold = 0.0
_m = ob_cube.modifiers.new('Solidify', 'SOLIDIFY')
_m.nonmanifold_thickness_mode = 'FIXED'
_m.nonmanifold_merge_threshold = 0.0003
ob_lamp.location = (4.076, 1.005, 5.904)
ob_lamp.rotation_euler = (0.6503, 0.05522, 1.866)
ob_lamp.lock_rotations_4d = False
ob_lamp.empty_display_type = 'ARROWS'
ob_lamp.color = (0.0, 0.0, 0.0, 0.0)
ob_lamp.lineart.crease_threshold = 0.0
ob_camera.location = (7.481, -6.508, 5.344)
ob_camera.rotation_euler = (1.109, 0.01082, 0.8149)
ob_camera.lock_rotations_4d = False
ob_camera.empty_display_type = 'ARROWS'
ob_camera.color = (0.0, 0.0, 0.0, 0.0)
ob_camera.display_type = 'WIRE'
ob_camera.lineart.crease_threshold = 0.0

# ---- collection membership
col_collection_1.objects.link(ob_cube)
col_collection_1.objects.link(ob_lamp)
col_collection_1.objects.link(ob_camera)

# ---- scene / render settings (as saved in the file)
scene.camera = ob_camera
scene.frame_start = 1; scene.frame_end = 250; scene.frame_set(1)
scene.render.engine = 'CYCLES'
scene.render.resolution_percentage = 50
scene.render.dither_intensity = 0.0
scene.cycles.use_denoising = False
scene.cycles.samples = 10
scene.cycles.sampling_pattern = 'TABULATED_SOBOL'
scene.cycles.light_sampling_threshold = 0.0
scene.cycles.use_adaptive_sampling = False
scene.cycles.use_light_tree = False
scene.cycles.blur_glossy = 0.0
scene.cycles.pixel_filter_type = 'GAUSSIAN'
scene.cycles.sample_clamp_indirect = 0.0
scene.view_settings.view_transform = 'Standard'
bpy.context.view_layer.update()
